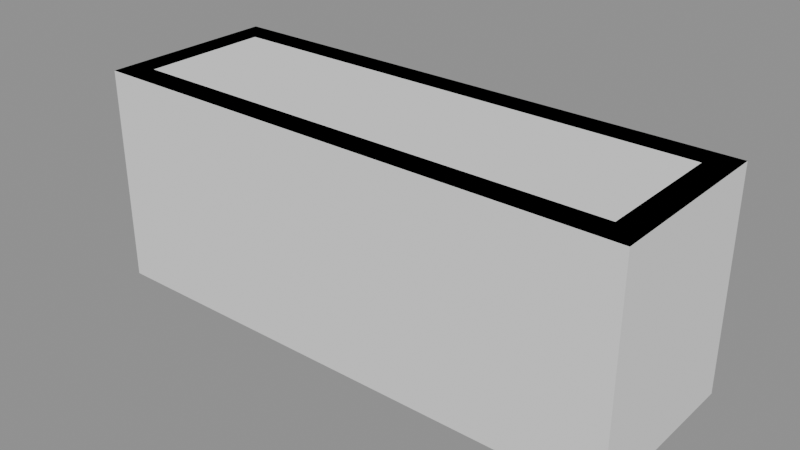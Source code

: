 # Source: p0164.blend  (saved by Blender 4.5.90; exported with 4.5.12 LTS)
import bpy
from mathutils import Matrix  # noqa: F401  (used for matrix-valued properties, if any)

bpy.ops.wm.read_factory_settings(use_empty=True)
scene = bpy.context.scene
scene.name = 'Scene'

# ---- collections
col_asset_p0164 = bpy.data.collections.new('Asset_p0164'); scene.collection.children.link(col_asset_p0164)

# ---- meshes
me_mallajardinera = bpy.data.meshes.new('MallaJardinera')
me_mallajardinera.from_pydata([(-0.375, -0.125, 0.15), (-0.375, -0.125, 0.45), (-0.375, 0.125, 0.15), (-0.375, 0.125, 0.45), (0.375, -0.125, 0.15), (0.375, -0.125, 0.45), (0.375, 0.125, 0.15), (0.375, 0.125, 0.45), (0.3396, 0.08964, 0.45), (-0.3396, 0.08964, 0.45), (-0.3396, -0.08964, 0.45), (0.3396, -0.08964, 0.45), (0.375, 0.125, 0.45), (-0.375, 0.125, 0.45), (-0.3396, 0.08964, 0.45), (0.3396, 0.08964, 0.45), (-0.375, -0.125, 0.45), (-0.3396, -0.08964, 0.45), (0.375, -0.125, 0.45), (0.3396, -0.08964, 0.45)], [], [(0, 1, 3, 2), (2, 3, 7, 6), (6, 7, 5, 4), (4, 5, 1, 0), (2, 6, 4, 0), (8, 9, 10, 11), (7, 8, 9, 3), (3, 9, 10, 1), (1, 10, 11, 5), (5, 11, 8, 7), (12, 13, 14, 15), (13, 16, 17, 14), (16, 18, 19, 17), (18, 12, 15, 19), (8, 11, 19, 15), (3, 1, 16, 13), (1, 5, 18, 16), (7, 3, 13, 12), (10, 9, 14, 17), (9, 8, 15, 14), (5, 7, 12, 18), (11, 10, 17, 19)])
me_mallajardinera.update()

# ---- objects
ob_jardinera = bpy.data.objects.new('Jardinera', me_mallajardinera)

# ---- transforms, parenting, visibility, modifiers, constraints
ob_jardinera.location = (0.0, 0.0, 0.0)

# ---- collection membership
col_asset_p0164.objects.link(ob_jardinera)

# ---- scene / render settings (as saved in the file)
scene.frame_start = 1; scene.frame_end = 250; scene.frame_set(1)
scene.render.engine = 'BLENDER_EEVEE_NEXT'
bpy.context.view_layer.update()

# ---- added for rendering (the .blend has no active camera and no usable light): camera, sun + grey world if the file has none
cam_auto = bpy.data.cameras.new('AutoCamera')
cam_auto.lens = 50.0
cam_auto.sensor_width = 36.0
cam_auto.clip_end = 1000.0
ob_auto_camera = bpy.data.objects.new('AutoCamera', cam_auto)
scene.collection.objects.link(ob_auto_camera)
ob_auto_camera.location = (0.782348, -0.938818, 0.925879)
ob_auto_camera.rotation_euler = (1.09748, -7.21219e-08, 0.694738)
scene.camera = ob_auto_camera
light_auto_sun = bpy.data.lights.new('AutoSun', 'SUN')
light_auto_sun.energy = 3.0
light_auto_sun.angle = 0.0523599
ob_auto_sun = bpy.data.objects.new('AutoSun', light_auto_sun)
scene.collection.objects.link(ob_auto_sun)
ob_auto_sun.rotation_euler = (0.872665, 0.174533, 0.523599)
if scene.world is None:
    world_auto = bpy.data.worlds.new('AutoWorld')
    world_auto.color = (0.3, 0.3, 0.3)
    scene.world = world_auto
bpy.context.view_layer.update()
